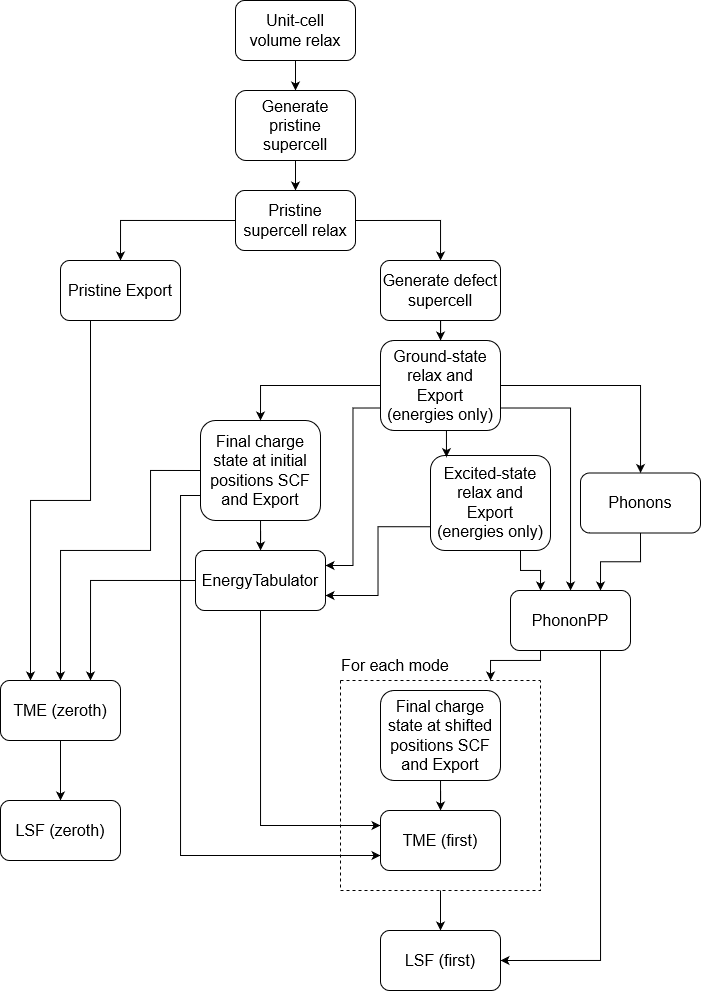

The diagram above was exported from draw.io. Its source (the exported page's mxGraphModel, read from the mxfile embedded in the PNG):
<mxGraphModel dx="779" dy="423" grid="1" gridSize="10" guides="1" tooltips="1" connect="1" arrows="1" fold="1" page="1" pageScale="1" pageWidth="850" pageHeight="1100" background="none" math="0" shadow="0">
  <root>
    <mxCell id="0" />
    <mxCell id="1" parent="0" />
    <mxCell id="uOwag5xyu-ka6NZC6iEb-7" value="" style="edgeStyle=orthogonalEdgeStyle;rounded=0;orthogonalLoop=1;jettySize=auto;html=1;" parent="1" edge="1">
      <mxGeometry relative="1" as="geometry">
        <mxPoint x="430" y="820" as="targetPoint" />
      </mxGeometry>
    </mxCell>
    <mxCell id="uOwag5xyu-ka6NZC6iEb-8" style="edgeStyle=orthogonalEdgeStyle;rounded=0;orthogonalLoop=1;jettySize=auto;html=1;exitX=0;exitY=0.5;exitDx=0;exitDy=0;" parent="1" edge="1">
      <mxGeometry relative="1" as="geometry">
        <mxPoint x="370" y="850" as="sourcePoint" />
      </mxGeometry>
    </mxCell>
    <mxCell id="lNCz8OnNDWfd_Ppy1dn2-34" value="" style="edgeStyle=orthogonalEdgeStyle;rounded=0;orthogonalLoop=1;jettySize=auto;html=1;fontSize=16;" parent="1" source="lNCz8OnNDWfd_Ppy1dn2-1" target="lNCz8OnNDWfd_Ppy1dn2-8" edge="1">
      <mxGeometry relative="1" as="geometry" />
    </mxCell>
    <mxCell id="lNCz8OnNDWfd_Ppy1dn2-1" value="Unit-cell volume relax" style="rounded=1;whiteSpace=wrap;html=1;spacingRight=4;fontSize=16;spacingLeft=4;" parent="1" vertex="1">
      <mxGeometry x="365" y="10" width="120" height="60" as="geometry" />
    </mxCell>
    <mxCell id="lNCz8OnNDWfd_Ppy1dn2-55" style="edgeStyle=orthogonalEdgeStyle;rounded=0;orthogonalLoop=1;jettySize=auto;html=1;exitX=0;exitY=0.5;exitDx=0;exitDy=0;entryX=0.5;entryY=0;entryDx=0;entryDy=0;fontSize=16;" parent="1" source="lNCz8OnNDWfd_Ppy1dn2-2" target="lNCz8OnNDWfd_Ppy1dn2-26" edge="1">
      <mxGeometry relative="1" as="geometry">
        <Array as="points">
          <mxPoint x="280" y="480" />
          <mxPoint x="280" y="560" />
          <mxPoint x="190" y="560" />
        </Array>
      </mxGeometry>
    </mxCell>
    <mxCell id="lNCz8OnNDWfd_Ppy1dn2-65" value="" style="edgeStyle=orthogonalEdgeStyle;rounded=0;orthogonalLoop=1;jettySize=auto;html=1;" parent="1" source="lNCz8OnNDWfd_Ppy1dn2-2" target="lNCz8OnNDWfd_Ppy1dn2-23" edge="1">
      <mxGeometry relative="1" as="geometry" />
    </mxCell>
    <mxCell id="f57Ly7y0VA21tL9kyuO9-4" style="edgeStyle=orthogonalEdgeStyle;rounded=0;orthogonalLoop=1;jettySize=auto;html=1;exitX=0;exitY=0.75;exitDx=0;exitDy=0;entryX=0;entryY=0.75;entryDx=0;entryDy=0;" edge="1" parent="1" source="lNCz8OnNDWfd_Ppy1dn2-2" target="lNCz8OnNDWfd_Ppy1dn2-32">
      <mxGeometry relative="1" as="geometry" />
    </mxCell>
    <mxCell id="lNCz8OnNDWfd_Ppy1dn2-2" value="Final charge state at initial positions SCF and Export" style="rounded=1;whiteSpace=wrap;html=1;fontSize=16;" parent="1" vertex="1">
      <mxGeometry x="330" y="430" width="120" height="100" as="geometry" />
    </mxCell>
    <mxCell id="lNCz8OnNDWfd_Ppy1dn2-47" style="edgeStyle=orthogonalEdgeStyle;rounded=0;orthogonalLoop=1;jettySize=auto;html=1;exitX=0.75;exitY=1;exitDx=0;exitDy=0;entryX=0.25;entryY=0;entryDx=0;entryDy=0;fontSize=16;" parent="1" source="lNCz8OnNDWfd_Ppy1dn2-3" target="lNCz8OnNDWfd_Ppy1dn2-18" edge="1">
      <mxGeometry relative="1" as="geometry" />
    </mxCell>
    <mxCell id="lNCz8OnNDWfd_Ppy1dn2-52" style="edgeStyle=orthogonalEdgeStyle;rounded=0;orthogonalLoop=1;jettySize=auto;html=1;exitX=0;exitY=0.75;exitDx=0;exitDy=0;entryX=1;entryY=0.75;entryDx=0;entryDy=0;fontSize=16;" parent="1" source="lNCz8OnNDWfd_Ppy1dn2-3" target="lNCz8OnNDWfd_Ppy1dn2-23" edge="1">
      <mxGeometry relative="1" as="geometry" />
    </mxCell>
    <mxCell id="lNCz8OnNDWfd_Ppy1dn2-3" value="Excited-state relax and Export (energies only)" style="rounded=1;whiteSpace=wrap;html=1;fontSize=16;spacingRight=4;spacingLeft=4;" parent="1" vertex="1">
      <mxGeometry x="560" y="465" width="120" height="95" as="geometry" />
    </mxCell>
    <mxCell id="lNCz8OnNDWfd_Ppy1dn2-40" style="edgeStyle=orthogonalEdgeStyle;rounded=0;orthogonalLoop=1;jettySize=auto;html=1;fontSize=16;" parent="1" source="lNCz8OnNDWfd_Ppy1dn2-7" target="lNCz8OnNDWfd_Ppy1dn2-12" edge="1">
      <mxGeometry relative="1" as="geometry" />
    </mxCell>
    <mxCell id="lNCz8OnNDWfd_Ppy1dn2-44" style="edgeStyle=orthogonalEdgeStyle;rounded=0;orthogonalLoop=1;jettySize=auto;html=1;exitX=0.5;exitY=1;exitDx=0;exitDy=0;entryX=0.133;entryY=0.017;entryDx=0;entryDy=0;entryPerimeter=0;fontSize=16;" parent="1" source="lNCz8OnNDWfd_Ppy1dn2-7" target="lNCz8OnNDWfd_Ppy1dn2-3" edge="1">
      <mxGeometry relative="1" as="geometry" />
    </mxCell>
    <mxCell id="lNCz8OnNDWfd_Ppy1dn2-45" style="edgeStyle=orthogonalEdgeStyle;rounded=0;orthogonalLoop=1;jettySize=auto;html=1;fontSize=16;entryX=0.5;entryY=0;entryDx=0;entryDy=0;" parent="1" source="lNCz8OnNDWfd_Ppy1dn2-7" target="lNCz8OnNDWfd_Ppy1dn2-2" edge="1">
      <mxGeometry relative="1" as="geometry" />
    </mxCell>
    <mxCell id="lNCz8OnNDWfd_Ppy1dn2-51" style="edgeStyle=orthogonalEdgeStyle;rounded=0;orthogonalLoop=1;jettySize=auto;html=1;exitX=0;exitY=0.75;exitDx=0;exitDy=0;entryX=1;entryY=0.25;entryDx=0;entryDy=0;fontSize=16;" parent="1" source="lNCz8OnNDWfd_Ppy1dn2-7" target="lNCz8OnNDWfd_Ppy1dn2-23" edge="1">
      <mxGeometry relative="1" as="geometry" />
    </mxCell>
    <mxCell id="lNCz8OnNDWfd_Ppy1dn2-53" style="edgeStyle=orthogonalEdgeStyle;rounded=0;orthogonalLoop=1;jettySize=auto;html=1;exitX=1;exitY=0.75;exitDx=0;exitDy=0;fontSize=16;" parent="1" source="lNCz8OnNDWfd_Ppy1dn2-7" target="lNCz8OnNDWfd_Ppy1dn2-18" edge="1">
      <mxGeometry relative="1" as="geometry" />
    </mxCell>
    <mxCell id="lNCz8OnNDWfd_Ppy1dn2-7" value="Ground-state relax and Export (energies only)" style="rounded=1;whiteSpace=wrap;html=1;fontSize=16;spacingRight=4;spacingLeft=4;" parent="1" vertex="1">
      <mxGeometry x="510" y="350" width="120" height="90" as="geometry" />
    </mxCell>
    <mxCell id="lNCz8OnNDWfd_Ppy1dn2-35" value="" style="edgeStyle=orthogonalEdgeStyle;rounded=0;orthogonalLoop=1;jettySize=auto;html=1;fontSize=16;" parent="1" source="lNCz8OnNDWfd_Ppy1dn2-8" target="lNCz8OnNDWfd_Ppy1dn2-9" edge="1">
      <mxGeometry relative="1" as="geometry" />
    </mxCell>
    <mxCell id="lNCz8OnNDWfd_Ppy1dn2-8" value="Generate pristine supercell" style="rounded=1;whiteSpace=wrap;html=1;fontSize=16;" parent="1" vertex="1">
      <mxGeometry x="365" y="100" width="120" height="70" as="geometry" />
    </mxCell>
    <mxCell id="lNCz8OnNDWfd_Ppy1dn2-37" style="edgeStyle=orthogonalEdgeStyle;rounded=0;orthogonalLoop=1;jettySize=auto;html=1;exitX=1;exitY=0.5;exitDx=0;exitDy=0;fontSize=16;" parent="1" source="lNCz8OnNDWfd_Ppy1dn2-9" target="lNCz8OnNDWfd_Ppy1dn2-10" edge="1">
      <mxGeometry relative="1" as="geometry" />
    </mxCell>
    <mxCell id="lNCz8OnNDWfd_Ppy1dn2-38" style="edgeStyle=orthogonalEdgeStyle;rounded=0;orthogonalLoop=1;jettySize=auto;html=1;exitX=0;exitY=0.5;exitDx=0;exitDy=0;entryX=0.5;entryY=0;entryDx=0;entryDy=0;fontSize=16;" parent="1" source="lNCz8OnNDWfd_Ppy1dn2-9" target="lNCz8OnNDWfd_Ppy1dn2-11" edge="1">
      <mxGeometry relative="1" as="geometry" />
    </mxCell>
    <mxCell id="lNCz8OnNDWfd_Ppy1dn2-9" value="Pristine supercell relax" style="rounded=1;whiteSpace=wrap;html=1;fontSize=16;" parent="1" vertex="1">
      <mxGeometry x="365" y="200" width="120" height="60" as="geometry" />
    </mxCell>
    <mxCell id="lNCz8OnNDWfd_Ppy1dn2-39" value="" style="edgeStyle=orthogonalEdgeStyle;rounded=0;orthogonalLoop=1;jettySize=auto;html=1;fontSize=16;" parent="1" source="lNCz8OnNDWfd_Ppy1dn2-10" target="lNCz8OnNDWfd_Ppy1dn2-7" edge="1">
      <mxGeometry relative="1" as="geometry" />
    </mxCell>
    <mxCell id="lNCz8OnNDWfd_Ppy1dn2-10" value="Generate defect supercell" style="rounded=1;whiteSpace=wrap;html=1;fontSize=16;" parent="1" vertex="1">
      <mxGeometry x="510" y="270" width="120" height="60" as="geometry" />
    </mxCell>
    <mxCell id="lNCz8OnNDWfd_Ppy1dn2-54" style="edgeStyle=orthogonalEdgeStyle;rounded=0;orthogonalLoop=1;jettySize=auto;html=1;exitX=0.25;exitY=1;exitDx=0;exitDy=0;entryX=0.25;entryY=0;entryDx=0;entryDy=0;fontSize=16;" parent="1" source="lNCz8OnNDWfd_Ppy1dn2-11" target="lNCz8OnNDWfd_Ppy1dn2-26" edge="1">
      <mxGeometry relative="1" as="geometry" />
    </mxCell>
    <mxCell id="lNCz8OnNDWfd_Ppy1dn2-11" value="Pristine Export" style="rounded=1;whiteSpace=wrap;html=1;fontSize=16;" parent="1" vertex="1">
      <mxGeometry x="190" y="270" width="120" height="60" as="geometry" />
    </mxCell>
    <mxCell id="lNCz8OnNDWfd_Ppy1dn2-48" style="edgeStyle=orthogonalEdgeStyle;rounded=0;orthogonalLoop=1;jettySize=auto;html=1;exitX=0.5;exitY=1;exitDx=0;exitDy=0;entryX=0.75;entryY=0;entryDx=0;entryDy=0;fontSize=16;" parent="1" source="lNCz8OnNDWfd_Ppy1dn2-12" target="lNCz8OnNDWfd_Ppy1dn2-18" edge="1">
      <mxGeometry relative="1" as="geometry" />
    </mxCell>
    <mxCell id="lNCz8OnNDWfd_Ppy1dn2-12" value="Phonons" style="rounded=1;whiteSpace=wrap;html=1;fontSize=16;" parent="1" vertex="1">
      <mxGeometry x="710" y="482.5" width="120" height="60" as="geometry" />
    </mxCell>
    <mxCell id="lNCz8OnNDWfd_Ppy1dn2-58" style="edgeStyle=orthogonalEdgeStyle;rounded=0;orthogonalLoop=1;jettySize=auto;html=1;exitX=0.75;exitY=1;exitDx=0;exitDy=0;entryX=1;entryY=0.5;entryDx=0;entryDy=0;fontSize=16;" parent="1" source="lNCz8OnNDWfd_Ppy1dn2-18" target="lNCz8OnNDWfd_Ppy1dn2-33" edge="1">
      <mxGeometry relative="1" as="geometry" />
    </mxCell>
    <mxCell id="lNCz8OnNDWfd_Ppy1dn2-59" style="edgeStyle=orthogonalEdgeStyle;rounded=0;orthogonalLoop=1;jettySize=auto;html=1;exitX=0.25;exitY=1;exitDx=0;exitDy=0;entryX=0.75;entryY=0;entryDx=0;entryDy=0;fontSize=16;" parent="1" source="lNCz8OnNDWfd_Ppy1dn2-18" target="lNCz8OnNDWfd_Ppy1dn2-28" edge="1">
      <mxGeometry relative="1" as="geometry">
        <Array as="points">
          <mxPoint x="670" y="670" />
          <mxPoint x="620" y="670" />
        </Array>
      </mxGeometry>
    </mxCell>
    <mxCell id="lNCz8OnNDWfd_Ppy1dn2-18" value="PhononPP" style="rounded=1;whiteSpace=wrap;html=1;fontSize=16;" parent="1" vertex="1">
      <mxGeometry x="640" y="600" width="120" height="60" as="geometry" />
    </mxCell>
    <mxCell id="lNCz8OnNDWfd_Ppy1dn2-56" style="edgeStyle=orthogonalEdgeStyle;rounded=0;orthogonalLoop=1;jettySize=auto;html=1;exitX=0;exitY=0.5;exitDx=0;exitDy=0;entryX=0.75;entryY=0;entryDx=0;entryDy=0;fontSize=16;" parent="1" source="lNCz8OnNDWfd_Ppy1dn2-23" target="lNCz8OnNDWfd_Ppy1dn2-26" edge="1">
      <mxGeometry relative="1" as="geometry" />
    </mxCell>
    <mxCell id="f57Ly7y0VA21tL9kyuO9-5" style="edgeStyle=orthogonalEdgeStyle;rounded=0;orthogonalLoop=1;jettySize=auto;html=1;exitX=0.5;exitY=1;exitDx=0;exitDy=0;entryX=0;entryY=0.25;entryDx=0;entryDy=0;" edge="1" parent="1" source="lNCz8OnNDWfd_Ppy1dn2-23" target="lNCz8OnNDWfd_Ppy1dn2-32">
      <mxGeometry relative="1" as="geometry" />
    </mxCell>
    <mxCell id="lNCz8OnNDWfd_Ppy1dn2-23" value="EnergyTabulator" style="rounded=1;whiteSpace=wrap;html=1;fontSize=16;spacingRight=4;spacingLeft=4;" parent="1" vertex="1">
      <mxGeometry x="325" y="560" width="130" height="60" as="geometry" />
    </mxCell>
    <mxCell id="lNCz8OnNDWfd_Ppy1dn2-60" style="edgeStyle=orthogonalEdgeStyle;rounded=0;orthogonalLoop=1;jettySize=auto;html=1;exitX=0.5;exitY=1;exitDx=0;exitDy=0;fontSize=16;" parent="1" source="lNCz8OnNDWfd_Ppy1dn2-26" target="lNCz8OnNDWfd_Ppy1dn2-27" edge="1">
      <mxGeometry relative="1" as="geometry" />
    </mxCell>
    <mxCell id="lNCz8OnNDWfd_Ppy1dn2-26" value="TME (zeroth)" style="rounded=1;whiteSpace=wrap;html=1;fontSize=16;" parent="1" vertex="1">
      <mxGeometry x="130" y="690" width="120" height="60" as="geometry" />
    </mxCell>
    <mxCell id="lNCz8OnNDWfd_Ppy1dn2-27" value="LSF (zeroth)" style="rounded=1;whiteSpace=wrap;html=1;fontSize=16;" parent="1" vertex="1">
      <mxGeometry x="130" y="810" width="120" height="60" as="geometry" />
    </mxCell>
    <mxCell id="lNCz8OnNDWfd_Ppy1dn2-57" value="" style="edgeStyle=orthogonalEdgeStyle;rounded=0;orthogonalLoop=1;jettySize=auto;html=1;fontSize=16;" parent="1" source="lNCz8OnNDWfd_Ppy1dn2-28" target="lNCz8OnNDWfd_Ppy1dn2-33" edge="1">
      <mxGeometry relative="1" as="geometry" />
    </mxCell>
    <mxCell id="lNCz8OnNDWfd_Ppy1dn2-28" value="" style="swimlane;startSize=0;fontSize=16;dashed=1;" parent="1" vertex="1">
      <mxGeometry x="470" y="690" width="200" height="210" as="geometry">
        <mxRectangle x="560" y="780" width="50" height="40" as="alternateBounds" />
      </mxGeometry>
    </mxCell>
    <mxCell id="lNCz8OnNDWfd_Ppy1dn2-62" value="" style="edgeStyle=orthogonalEdgeStyle;rounded=0;orthogonalLoop=1;jettySize=auto;html=1;fontSize=16;" parent="lNCz8OnNDWfd_Ppy1dn2-28" source="lNCz8OnNDWfd_Ppy1dn2-30" target="lNCz8OnNDWfd_Ppy1dn2-32" edge="1">
      <mxGeometry relative="1" as="geometry" />
    </mxCell>
    <mxCell id="lNCz8OnNDWfd_Ppy1dn2-30" value="Final charge state at shifted positions SCF and Export" style="rounded=1;whiteSpace=wrap;html=1;spacingRight=4;spacingLeft=4;fontSize=16;" parent="lNCz8OnNDWfd_Ppy1dn2-28" vertex="1">
      <mxGeometry x="40" y="10" width="120" height="90" as="geometry" />
    </mxCell>
    <mxCell id="lNCz8OnNDWfd_Ppy1dn2-32" value="TME (first)" style="rounded=1;whiteSpace=wrap;html=1;spacingRight=4;spacingLeft=4;fontSize=16;" parent="lNCz8OnNDWfd_Ppy1dn2-28" vertex="1">
      <mxGeometry x="40" y="130" width="120" height="60" as="geometry" />
    </mxCell>
    <mxCell id="lNCz8OnNDWfd_Ppy1dn2-29" value="For each mode" style="text;html=1;strokeColor=none;fillColor=none;align=center;verticalAlign=middle;whiteSpace=wrap;rounded=0;fontSize=16;" parent="1" vertex="1">
      <mxGeometry x="470" y="660" width="110" height="30" as="geometry" />
    </mxCell>
    <mxCell id="lNCz8OnNDWfd_Ppy1dn2-33" value="LSF (first)" style="rounded=1;whiteSpace=wrap;html=1;fontSize=16;" parent="1" vertex="1">
      <mxGeometry x="510" y="940" width="120" height="60" as="geometry" />
    </mxCell>
  </root>
</mxGraphModel>